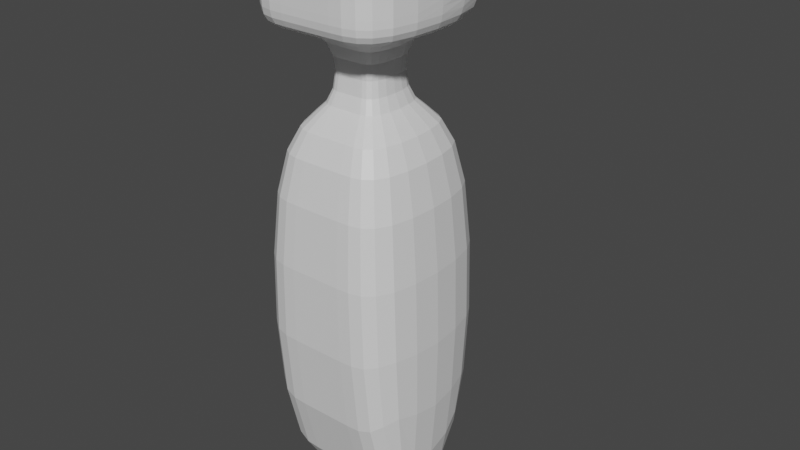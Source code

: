 # Source: DemoModel.blend  (saved by Blender 3.4.6; exported with 4.5.12 LTS)
import bpy
from mathutils import Matrix  # noqa: F401  (used for matrix-valued properties, if any)

bpy.ops.wm.read_factory_settings(use_empty=True)
scene = bpy.context.scene
scene.name = 'Scene'

# ---- collections
col_collection = bpy.data.collections.new('Collection'); scene.collection.children.link(col_collection)
col_export = bpy.data.collections.new('Export'); scene.collection.children.link(col_export)

# ---- materials (node trees are filled in below, after node groups)
mat_material = bpy.data.materials.new('Material')
mat_material.alpha_threshold = 0.0
mat_material.use_transparent_shadow = False
mat_material.roughness = 0.5
mat_material.line_color = (0.0, 0.0, 0.0, 1.0)

# ---- material node trees
mat_material.use_nodes = True; mat_material.node_tree.nodes.clear()
_N = mat_material.node_tree.nodes; _L = mat_material.node_tree.links
n0 = _N.new('ShaderNodeOutputMaterial'); n0.name = 'Material Output'; n0.location = (300, 300)
n1 = _N.new('ShaderNodeBsdfPrincipled'); n1.name = 'Principled BSDF'; n1.location = (10, 300)
n1.distribution = 'GGX'
n1.subsurface_method = 'RANDOM_WALK_SKIN'
n1.inputs[3].default_value = 1.45
n1.inputs[27].default_value = (0.0, 0.0, 0.0, 1.0)
n1.inputs[28].default_value = 1.0
_L.new(n1.outputs[0], n0.inputs[0])
n0.is_active_output = True

# ---- world
world_world = bpy.data.worlds.new('World'); scene.world = world_world
world_world.use_nodes = True; world_world.node_tree.nodes.clear()
_N = world_world.node_tree.nodes; _L = world_world.node_tree.links
n0 = _N.new('ShaderNodeOutputWorld'); n0.name = 'World Output'; n0.location = (300, 300)
n1 = _N.new('ShaderNodeBackground'); n1.name = 'Background'; n1.location = (10, 300)
n1.inputs[0].default_value = (0.05088, 0.05088, 0.05088, 1.0)
_L.new(n1.outputs[0], n0.inputs[0])
n0.is_active_output = True
world_world.color = (0.05088, 0.05088, 0.05088)
world_world.use_sun_shadow = False
world_world.sun_shadow_jitter_overblur = 0.0

# ---- meshes
me_cube = bpy.data.meshes.new('Cube')
me_cube.from_pydata([(-1.0, -1.355, 5.0), (-1.0, -1.355, 0.0), (-1.0, 0.6449, 5.0), (-1.0, 0.6449, 0.0), (1.0, -1.355, 5.0), (1.0, -1.355, 0.0), (1.0, 0.6449, 5.0), (1.0, 0.6449, 0.0), (-0.2904, -0.06471, 5.0), (0.2904, -0.06471, 5.0), (-0.2904, -0.6455, 5.0), (0.2904, -0.6455, 5.0), (-0.2904, -0.06471, 6.0), (0.2904, -0.06471, 6.0), (-0.2904, -0.6455, 6.0), (0.2904, -0.6455, 6.0), (-0.9458, 0.5906, 6.0), (0.9458, 0.5906, 6.0), (-0.9458, -1.301, 6.0), (0.9458, -1.301, 6.0), (-0.9458, 0.5906, 7.0), (0.9458, 0.5906, 7.0), (-0.9458, -1.301, 7.0), (0.9458, -1.301, 7.0), (0.8236, 0.5906, 6.455), (0.8236, 0.5906, 6.545), (0.9458, -1.301, 6.667), (0.9458, -1.301, 6.333), (-0.8236, 0.5906, 6.455), (-0.8236, 0.5906, 6.545), (-0.9458, -1.301, 6.667), (-0.9458, -1.301, 6.333), (-0.3333, -1.355, 0.0), (0.3333, -1.355, 0.0), (-0.3333, 0.6449, 5.0), (0.3333, 0.6449, 5.0), (0.3333, 0.6449, 0.0), (-0.3333, 0.6449, 0.0), (0.3333, -1.355, 5.0), (-0.3333, -1.355, 5.0), (-0.0968, -0.06471, 5.0), (0.0968, -0.06471, 5.0), (0.0968, -0.6455, 5.0), (-0.0968, -0.6455, 5.0), (-0.0968, -0.06471, 6.0), (0.0968, -0.06471, 6.0), (0.0968, -0.6455, 6.0), (-0.0968, -0.6455, 6.0), (-0.3153, 0.5906, 6.0), (0.3153, 0.5906, 6.0), (0.3153, -1.301, 6.0), (-0.3153, -1.301, 6.0), (-0.3153, 0.5906, 7.0), (0.3153, 0.5906, 7.0), (0.3153, -1.301, 7.0), (-0.3153, -1.301, 7.0), (0.3153, -1.301, 6.333), (-0.3153, -1.301, 6.333), (0.3153, -1.301, 6.667), (-0.3153, -1.301, 6.667), (-0.4374, 0.5906, 6.455), (0.4374, 0.5906, 6.455), (-0.4374, 0.5906, 6.545), (0.4374, 0.5906, 6.545), (0.9458, 0.5906, 6.333), (0.9458, 0.5906, 6.667), (-0.9458, 0.5906, 6.333), (-0.9458, 0.5906, 6.667), (0.3153, 0.5906, 6.333), (0.3153, 0.5906, 6.667), (-0.3153, 0.5906, 6.333), (-0.3153, 0.5906, 6.667), (0.8236, -0.4094, 6.455), (0.8236, -0.4094, 6.545), (-0.8236, -0.4094, 6.455), (-0.8236, -0.4094, 6.545), (0.4374, -0.4094, 6.455), (0.4374, -0.4094, 6.545), (-0.4374, -0.4094, 6.455), (-0.4374, -0.4094, 6.545), (-0.2229, 1.591, 6.049), (0.2229, 1.591, 6.049), (-0.2229, 1.591, 6.285), (0.2229, 1.591, 6.285)], [], [(34, 2, 8, 40), (36, 35, 6, 7), (7, 6, 4, 5), (32, 1, 3, 37), (1, 0, 2, 3), (32, 39, 0, 1), (42, 11, 15, 46), (4, 6, 9, 11), (2, 0, 10, 8), (38, 4, 11, 42), (15, 13, 17, 19), (8, 10, 14, 12), (11, 9, 13, 15), (40, 8, 12, 44), (26, 65, 21, 23), (44, 12, 16, 48), (46, 15, 19, 50), (12, 14, 18, 16), (54, 23, 21, 53), (71, 67, 20, 52), (58, 26, 23, 54), (67, 30, 22, 20), (16, 18, 31, 66), (66, 31, 30, 67), (50, 19, 27, 56), (56, 27, 26, 58), (48, 16, 66, 70), (28, 29, 75, 74), (19, 17, 64, 27), (27, 64, 65, 26), (63, 25, 73, 77), (68, 70, 71, 69), (17, 49, 68, 64), (68, 49, 81, 83), (31, 57, 59, 30), (57, 56, 58, 59), (18, 51, 57, 31), (51, 50, 56, 57), (30, 59, 55, 22), (59, 58, 54, 55), (65, 69, 53, 21), (69, 71, 52, 53), (22, 55, 52, 20), (55, 54, 53, 52), (14, 47, 51, 18), (47, 46, 50, 51), (13, 45, 49, 17), (45, 44, 48, 49), (9, 41, 45, 13), (41, 40, 44, 45), (0, 39, 43, 10), (39, 38, 42, 43), (10, 43, 47, 14), (43, 42, 46, 47), (5, 4, 38, 33), (33, 38, 39, 32), (5, 33, 36, 7), (33, 32, 37, 36), (3, 2, 34, 37), (37, 34, 35, 36), (6, 35, 41, 9), (35, 34, 40, 41), (24, 25, 65, 64), (29, 28, 66, 67), (61, 24, 64, 68), (25, 63, 69, 65), (28, 60, 70, 66), (62, 29, 67, 71), (63, 61, 68, 69), (60, 62, 71, 70), (78, 74, 75, 79), (72, 76, 77, 73), (61, 63, 77, 76), (60, 28, 74, 78), (24, 61, 76, 72), (25, 24, 72, 73), (62, 60, 78, 79), (29, 62, 79, 75), (81, 80, 82, 83), (49, 48, 80, 81), (48, 70, 82, 80), (70, 68, 83, 82)])
_uv = me_cube.uv_layers.new(name='UVMap')
_uv.uv.foreach_set('vector', [0.625, 0.8333, 0.625, 0.75, 0.625, 0.75, 0.625, 0.8333, 0.375, 0.9167, 0.625, 0.9167, 0.625, 1.0, 0.375, 1.0, 0.375, 0.0, 0.625, 0.0, 0.625, 0.25, 0.375, 0.25, 0.2917, 0.5, 0.375, 0.5, 0.375, 0.75, 0.2917, 0.75, 0.375, 0.5, 0.625, 0.5, 0.625, 0.75, 0.375, 0.75, 0.375, 0.4167, 0.625, 0.4167, 0.625, 0.5, 0.375, 0.5, 0.625, 0.3333, 0.625, 0.25, 0.625, 0.25, 0.625, 0.3333, 0.625, 0.25, 0.625, 0.0, 0.625, 0.0, 0.625, 0.25, 0.625, 0.75, 0.625, 0.5, 0.625, 0.5, 0.625, 0.75, 0.625, 0.3333, 0.625, 0.25, 0.625, 0.25, 0.625, 0.3333, 0.625, 0.25, 0.625, 0.0, 0.625, 0.0, 0.625, 0.25, 0.625, 0.75, 0.625, 0.5, 0.625, 0.5, 0.625, 0.75, 0.625, 0.25, 0.625, 0.0, 0.625, 0.0, 0.625, 0.25, 0.625, 0.8333, 0.625, 0.75, 0.625, 0.75, 0.625, 0.8333, 0.625, 0.25, 0.625, 0.0, 0.625, 0.0, 0.625, 0.25, 0.625, 0.8333, 0.625, 0.75, 0.625, 0.75, 0.625, 0.8333, 0.625, 0.3333, 0.625, 0.25, 0.625, 0.25, 0.625, 0.3333, 0.625, 0.75, 0.625, 0.5, 0.625, 0.5, 0.625, 0.75, 0.7917, 0.5, 0.875, 0.5, 0.875, 0.75, 0.7917, 0.75, 0.625, 0.8333, 0.625, 0.75, 0.625, 0.75, 0.625, 0.8333, 0.625, 0.3333, 0.625, 0.25, 0.625, 0.25, 0.625, 0.3333, 0.625, 0.75, 0.625, 0.5, 0.625, 0.5, 0.625, 0.75, 0.625, 0.75, 0.625, 0.5, 0.625, 0.5, 0.625, 0.75, 0.625, 0.75, 0.625, 0.5, 0.625, 0.5, 0.625, 0.75, 0.625, 0.3333, 0.625, 0.25, 0.625, 0.25, 0.625, 0.3333, 0.625, 0.3333, 0.625, 0.25, 0.625, 0.25, 0.625, 0.3333, 0.625, 0.8333, 0.625, 0.75, 0.625, 0.75, 0.625, 0.8333, 0.625, 0.7661, 0.625, 0.7661, 0.625, 0.7661, 0.625, 0.7661, 0.625, 0.25, 0.625, 0.0, 0.625, 0.0, 0.625, 0.25, 0.625, 0.25, 0.625, 0.0, 0.625, 0.0, 0.625, 0.25, 0.625, 0.9328, 0.625, 0.9839, 0.625, 0.9839, 0.625, 0.9328, 0.625, 0.9167, 0.625, 0.8333, 0.625, 0.8333, 0.625, 0.9167, 0.625, 1.0, 0.625, 0.9167, 0.625, 0.9167, 0.625, 1.0, 0.625, 0.9167, 0.625, 0.9167, 0.625, 0.9167, 0.625, 0.9167, 0.625, 0.5, 0.625, 0.4167, 0.625, 0.4167, 0.625, 0.5, 0.625, 0.4167, 0.625, 0.3333, 0.625, 0.3333, 0.625, 0.4167, 0.625, 0.5, 0.625, 0.4167, 0.625, 0.4167, 0.625, 0.5, 0.625, 0.4167, 0.625, 0.3333, 0.625, 0.3333, 0.625, 0.4167, 0.625, 0.5, 0.625, 0.4167, 0.625, 0.4167, 0.625, 0.5, 0.625, 0.4167, 0.625, 0.3333, 0.625, 0.3333, 0.625, 0.4167, 0.625, 1.0, 0.625, 0.9167, 0.625, 0.9167, 0.625, 1.0, 0.625, 0.9167, 0.625, 0.8333, 0.625, 0.8333, 0.625, 0.9167, 0.625, 0.5, 0.7083, 0.5, 0.7083, 0.75, 0.625, 0.75, 0.7083, 0.5, 0.7917, 0.5, 0.7917, 0.75, 0.7083, 0.75, 0.625, 0.5, 0.625, 0.4167, 0.625, 0.4167, 0.625, 0.5, 0.625, 0.4167, 0.625, 0.3333, 0.625, 0.3333, 0.625, 0.4167, 0.625, 1.0, 0.625, 0.9167, 0.625, 0.9167, 0.625, 1.0, 0.625, 0.9167, 0.625, 0.8333, 0.625, 0.8333, 0.625, 0.9167, 0.625, 1.0, 0.625, 0.9167, 0.625, 0.9167, 0.625, 1.0, 0.625, 0.9167, 0.625, 0.8333, 0.625, 0.8333, 0.625, 0.9167, 0.625, 0.5, 0.625, 0.4167, 0.625, 0.4167, 0.625, 0.5, 0.625, 0.4167, 0.625, 0.3333, 0.625, 0.3333, 0.625, 0.4167, 0.625, 0.5, 0.625, 0.4167, 0.625, 0.4167, 0.625, 0.5, 0.625, 0.4167, 0.625, 0.3333, 0.625, 0.3333, 0.625, 0.4167, 0.375, 0.25, 0.625, 0.25, 0.625, 0.3333, 0.375, 0.3333, 0.375, 0.3333, 0.625, 0.3333, 0.625, 0.4167, 0.375, 0.4167, 0.125, 0.5, 0.2083, 0.5, 0.2083, 0.75, 0.125, 0.75, 0.2083, 0.5, 0.2917, 0.5, 0.2917, 0.75, 0.2083, 0.75, 0.375, 0.75, 0.625, 0.75, 0.625, 0.8333, 0.375, 0.8333, 0.375, 0.8333, 0.625, 0.8333, 0.625, 0.9167, 0.375, 0.9167, 0.625, 1.0, 0.625, 0.9167, 0.625, 0.9167, 0.625, 1.0, 0.625, 0.9167, 0.625, 0.8333, 0.625, 0.8333, 0.625, 0.9167, 0.625, 0.9839, 0.625, 0.9839, 0.625, 1.0, 0.625, 1.0, 0.625, 0.7661, 0.625, 0.7661, 0.625, 0.75, 0.625, 0.75, 0.625, 0.9328, 0.625, 0.9839, 0.625, 1.0, 0.625, 0.9167, 0.625, 0.9839, 0.625, 0.9328, 0.625, 0.9167, 0.625, 1.0, 0.625, 0.7661, 0.625, 0.8172, 0.625, 0.8333, 0.625, 0.75, 0.625, 0.8172, 0.625, 0.7661, 0.625, 0.75, 0.625, 0.8333, 0.625, 0.9328, 0.625, 0.9328, 0.625, 0.9167, 0.625, 0.9167, 0.625, 0.8172, 0.625, 0.8172, 0.625, 0.8333, 0.625, 0.8333, 0.625, 0.8172, 0.625, 0.7661, 0.625, 0.7661, 0.625, 0.8172, 0.625, 0.9839, 0.625, 0.9328, 0.625, 0.9328, 0.625, 0.9839, 0.625, 0.9328, 0.625, 0.9328, 0.625, 0.9328, 0.625, 0.9328, 0.625, 0.8172, 0.625, 0.7661, 0.625, 0.7661, 0.625, 0.8172, 0.625, 0.9839, 0.625, 0.9328, 0.625, 0.9328, 0.625, 0.9839, 0.625, 0.9839, 0.625, 0.9839, 0.625, 0.9839, 0.625, 0.9839, 0.625, 0.8172, 0.625, 0.8172, 0.625, 0.8172, 0.625, 0.8172, 0.625, 0.7661, 0.625, 0.8172, 0.625, 0.8172, 0.625, 0.7661, 0.625, 0.9167, 0.625, 0.8333, 0.625, 0.8333, 0.625, 0.9167, 0.625, 0.9167, 0.625, 0.8333, 0.625, 0.8333, 0.625, 0.9167, 0.625, 0.8333, 0.625, 0.8333, 0.625, 0.8333, 0.625, 0.8333, 0.625, 0.8333, 0.625, 0.9167, 0.625, 0.9167, 0.625, 0.8333])
me_cube.materials.append(mat_material)
me_cube.use_mirror_vertex_groups = False
me_cube.update()

# ---- objects
ob_cube = bpy.data.objects.new('Cube', me_cube)

# ---- transforms, parenting, visibility, modifiers, constraints
ob_cube.location = (0.0, 0.0, 0.0)
ob_cube.scale = (0.2621, 0.2621, 0.2621)
ob_cube.lock_rotations_4d = False
ob_cube.empty_display_type = 'ARROWS'
ob_cube.lineart.crease_threshold = 0.0
_m = ob_cube.modifiers.new('Subdivision', 'SUBSURF')
_m.levels = 0

# ---- collection membership
col_collection.objects.link(ob_cube)

# ---- scene / render settings (as saved in the file)
scene.frame_start = 1; scene.frame_end = 250; scene.frame_set(1)
scene.render.engine = 'BLENDER_EEVEE_NEXT'
scene.cycles.sampling_pattern = 'TABULATED_SOBOL'
scene.cycles.use_light_tree = False
scene.view_settings.view_transform = 'Filmic'
bpy.context.view_layer.update()

# ---- added for rendering (the .blend has no active camera and no usable light): camera, sun
cam_auto = bpy.data.cameras.new('AutoCamera')
cam_auto.lens = 50.0
cam_auto.sensor_width = 36.0
cam_auto.clip_end = 1000.0
ob_auto_camera = bpy.data.objects.new('AutoCamera', cam_auto)
scene.collection.objects.link(ob_auto_camera)
ob_auto_camera.location = (1.9047, -2.25477, 2.44121)
ob_auto_camera.rotation_euler = (1.09748, -7.21219e-08, 0.694738)
scene.camera = ob_auto_camera
light_auto_sun = bpy.data.lights.new('AutoSun', 'SUN')
light_auto_sun.energy = 3.0
light_auto_sun.angle = 0.0523599
ob_auto_sun = bpy.data.objects.new('AutoSun', light_auto_sun)
scene.collection.objects.link(ob_auto_sun)
ob_auto_sun.rotation_euler = (0.872665, 0.174533, 0.523599)
bpy.context.view_layer.update()
